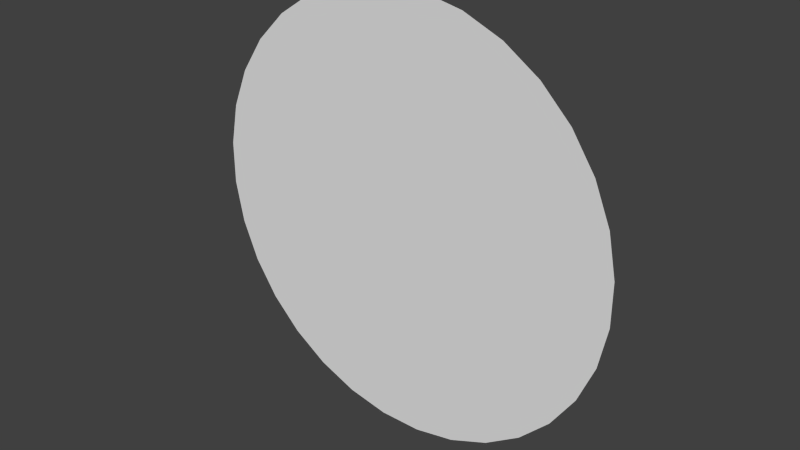 # Source: circle.blend  (saved by Blender 2.82.7; exported with 4.5.12 LTS)
import bpy
from mathutils import Matrix  # noqa: F401  (used for matrix-valued properties, if any)

bpy.ops.wm.read_factory_settings(use_empty=True)
scene = bpy.context.scene
scene.name = 'Scene'

# ---- collections
col_collection_1 = bpy.data.collections.new('Collection 1'); scene.collection.children.link(col_collection_1)

# ---- world
world_world = bpy.data.worlds.new('World'); scene.world = world_world
world_world.color = (0.05088, 0.05088, 0.05088)
world_world.use_sun_shadow = False
world_world.sun_shadow_jitter_overblur = 0.0
world_world.cycles.sampling_method = 'NONE'
world_world.cycles.sample_map_resolution = 256

# ---- meshes
me_plane = bpy.data.meshes.new('Plane')
me_plane.from_pydata([(-1.368e-08, 6.218e-09, 1.887e-08), (-0.04925, 0.5, 4.621e-08), (-0.1458, 0.4808, 4.817e-08), (-0.2368, 0.4431, 5e-08), (-0.3187, 0.3884, 5.162e-08), (-0.3884, 0.3187, 5.297e-08), (-0.4431, 0.2368, 3.911e-08), (-0.4808, 0.1458, 5.469e-08), (-0.5, 0.04925, 5.499e-08), (-0.5, -0.04925, 5.489e-08), (-0.4808, -0.1458, 5.44e-08), (-0.4431, -0.2368, 5.354e-08), (-0.3884, -0.3187, 5.233e-08), (-0.3187, -0.3884, 5.084e-08), (-0.2368, -0.4431, 4.911e-08), (-0.1458, -0.4808, 4.721e-08), (-0.04925, -0.5, 4.521e-08), (0.04925, -0.5, 4.319e-08), (0.1458, -0.4808, 4.123e-08), (0.2368, -0.4431, 3.941e-08), (0.3187, -0.3884, 3.779e-08), (0.3884, -0.3187, 3.643e-08), (0.4431, -0.2368, 3.539e-08), (0.4808, -0.1458, 3.471e-08), (0.5, -0.04925, 3.442e-08), (0.5, 0.04925, 3.452e-08), (0.4808, 0.1458, 3.501e-08), (0.4431, 0.2368, 3.587e-08), (0.3884, 0.3187, 3.707e-08), (0.3187, 0.3884, 3.857e-08), (0.2368, 0.4431, 4.03e-08), (0.1458, 0.4808, 4.22e-08), (0.04925, 0.5, 4.42e-08)], [], [(0, 1, 2), (0, 32, 1), (0, 31, 32), (0, 30, 31), (0, 29, 30), (0, 28, 29), (0, 27, 28), (0, 26, 27), (0, 25, 26), (0, 24, 25), (0, 23, 24), (0, 22, 23), (0, 21, 22), (0, 20, 21), (0, 19, 20), (0, 18, 19), (0, 17, 18), (0, 16, 17), (0, 15, 16), (0, 14, 15), (0, 13, 14), (0, 12, 13), (0, 11, 12), (0, 10, 11), (0, 9, 10), (0, 8, 9), (0, 7, 8), (0, 6, 7), (0, 5, 6), (0, 4, 5), (0, 3, 4), (0, 2, 3)])
_uv = me_plane.uv_layers.new(name='UVMap')
_uv.uv.foreach_set('vector', [0.9844, 0.0, 0.9844, 1.0, 0.9531, 1.0, 0.01562, 0.0, 0.01562, 1.0, -0.01562, 1.0, 0.04688, 0.0, 0.04688, 1.0, 0.01562, 1.0, 0.07812, 0.0, 0.07812, 1.0, 0.04688, 1.0, 0.1094, 0.0, 0.1094, 1.0, 0.07812, 1.0, 0.1406, 0.0, 0.1406, 1.0, 0.1094, 1.0, 0.1719, 0.0, 0.1719, 1.0, 0.1406, 1.0, 0.2031, 0.0, 0.2031, 1.0, 0.1719, 1.0, 0.2344, 0.0, 0.2344, 1.0, 0.2031, 1.0, 0.2656, 0.0, 0.2656, 1.0, 0.2344, 1.0, 0.2969, 0.0, 0.2969, 1.0, 0.2656, 1.0, 0.3281, 0.0, 0.3281, 1.0, 0.2969, 1.0, 0.3594, 0.0, 0.3594, 1.0, 0.3281, 1.0, 0.3906, 0.0, 0.3906, 1.0, 0.3594, 1.0, 0.4219, 0.0, 0.4219, 1.0, 0.3906, 1.0, 0.4531, 0.0, 0.4531, 1.0, 0.4219, 1.0, 0.4844, 0.0, 0.4844, 1.0, 0.4531, 1.0, 0.5156, 0.0, 0.5156, 1.0, 0.4844, 1.0, 0.5469, 0.0, 0.5469, 1.0, 0.5156, 1.0, 0.5781, 0.0, 0.5781, 1.0, 0.5469, 1.0, 0.6094, 0.0, 0.6094, 1.0, 0.5781, 1.0, 0.6406, 0.0, 0.6406, 1.0, 0.6094, 1.0, 0.6719, 0.0, 0.6719, 1.0, 0.6406, 1.0, 0.7031, 0.0, 0.7031, 1.0, 0.6719, 1.0, 0.7344, 0.0, 0.7344, 1.0, 0.7031, 1.0, 0.7656, 0.0, 0.7656, 1.0, 0.7344, 1.0, 0.7969, 0.0, 0.7969, 1.0, 0.7656, 1.0, 0.8281, 0.0, 0.8281, 1.0, 0.7969, 1.0, 0.8594, 0.0, 0.8594, 1.0, 0.8281, 1.0, 0.8906, 0.0, 0.8906, 1.0, 0.8594, 1.0, 0.9219, 0.0, 0.9219, 1.0, 0.8906, 1.0, 0.9531, 0.0, 0.9531, 1.0, 0.9219, 1.0])
me_plane.use_remesh_preserve_volume = False
me_plane.use_remesh_preserve_attributes = False
me_plane.use_mirror_vertex_groups = False
me_plane.update()

# ---- objects
ob_plane = bpy.data.objects.new('Plane', me_plane)

# ---- transforms, parenting, visibility, modifiers, constraints
ob_plane.location = (0.0, 0.0, 0.0)
ob_plane.rotation_euler = (1.571, 2.22e-16, 2.22e-16)
ob_plane.lineart.crease_threshold = 0.0

# ---- collection membership
col_collection_1.objects.link(ob_plane)

# ---- scene / render settings (as saved in the file)
scene.frame_start = 1; scene.frame_end = 250; scene.frame_set(1)
scene.render.engine = 'BLENDER_EEVEE_NEXT'
scene.render.resolution_percentage = 50
scene.render.dither_intensity = 0.0
scene.cycles.use_denoising = False
scene.cycles.samples = 10
scene.cycles.sampling_pattern = 'TABULATED_SOBOL'
scene.cycles.light_sampling_threshold = 0.0
scene.cycles.use_adaptive_sampling = False
scene.cycles.use_light_tree = False
scene.cycles.blur_glossy = 0.0
scene.cycles.pixel_filter_type = 'GAUSSIAN'
scene.cycles.sample_clamp_indirect = 0.0
scene.view_settings.view_transform = 'Standard'
bpy.context.view_layer.update()

# ---- added for rendering (the .blend has no active camera and no usable light): camera, sun
cam_auto = bpy.data.cameras.new('AutoCamera')
cam_auto.lens = 50.0
cam_auto.sensor_width = 36.0
cam_auto.clip_end = 1000.0
ob_auto_camera = bpy.data.objects.new('AutoCamera', cam_auto)
scene.collection.objects.link(ob_auto_camera)
ob_auto_camera.location = (1.30847, -1.57016, 1.04677)
ob_auto_camera.rotation_euler = (1.09748, -7.21219e-08, 0.694738)
scene.camera = ob_auto_camera
light_auto_sun = bpy.data.lights.new('AutoSun', 'SUN')
light_auto_sun.energy = 3.0
light_auto_sun.angle = 0.0523599
ob_auto_sun = bpy.data.objects.new('AutoSun', light_auto_sun)
scene.collection.objects.link(ob_auto_sun)
ob_auto_sun.rotation_euler = (0.872665, 0.174533, 0.523599)
bpy.context.view_layer.update()
